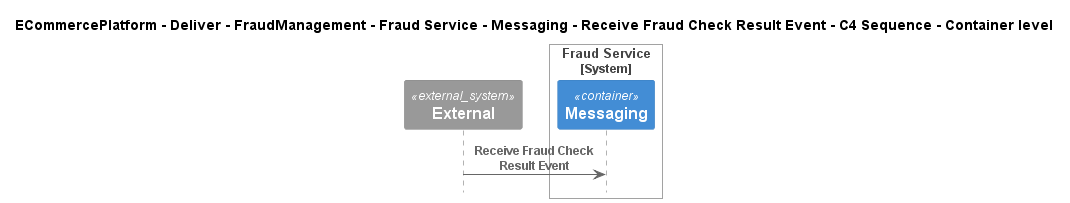

The diagram above was rendered by PlantUML. Its source (embedded in the PNG):
@startuml
!include ..\..\..\..\..\..\..\..\..\.c4s\C4_Sequence.puml

title ECommercePlatform - Deliver - FraudManagement - Fraud Service - Messaging - Receive Fraud Check Result Event - C4 Sequence - Container level

System_Ext(C4InterFlow.SoftwareSystems.ExternalSystem, "External", "")

System_Boundary(ECommercePlatform.Deliver.FraudManagement.SoftwareSystems.FraudService, "Fraud Service")
    Container(ECommercePlatform.Deliver.FraudManagement.SoftwareSystems.FraudService.Containers.Messaging, "Messaging", "", "")
Boundary_End()

Rel(C4InterFlow.SoftwareSystems.ExternalSystem, ECommercePlatform.Deliver.FraudManagement.SoftwareSystems.FraudService.Containers.Messaging, "Receive Fraud Check Result Event")


@enduml